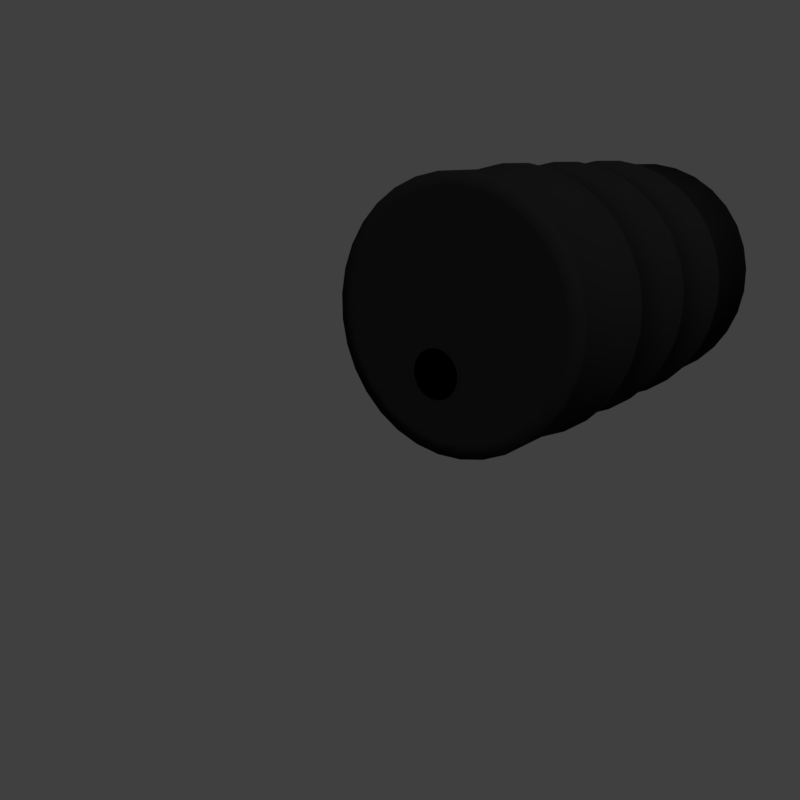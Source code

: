 # Source: Barrel.blend  (saved by Blender 2.79.0; exported with 4.5.12 LTS)
import bpy
from mathutils import Matrix  # noqa: F401  (used for matrix-valued properties, if any)

bpy.ops.wm.read_factory_settings(use_empty=True)
scene = bpy.context.scene
scene.name = 'Scene'

# ---- collections
col_collection_1 = bpy.data.collections.new('Collection 1'); scene.collection.children.link(col_collection_1)

# ---- materials (node trees are filled in below, after node groups)
mat_material_003 = bpy.data.materials.new('Material.003')
mat_material_003.alpha_threshold = 0.0
mat_material_003.use_transparent_shadow = False
mat_material_003.diffuse_color = (0.0, 0.0, 0.0, 1.0)
mat_material_003.roughness = 0.5
mat_material_001 = bpy.data.materials.new('Material.001')
mat_material_001.alpha_threshold = 0.0
mat_material_001.use_transparent_shadow = False
mat_material_001.diffuse_color = (0.01599, 0.01599, 0.01599, 1.0)
mat_material_001.roughness = 0.5
mat_material_002 = bpy.data.materials.new('Material.002')
mat_material_002.alpha_threshold = 0.0
mat_material_002.use_transparent_shadow = False
mat_material_002.diffuse_color = (0.0, 0.0, 0.0, 1.0)
mat_material_002.roughness = 0.5

# ---- material node trees

# ---- world
world_world = bpy.data.worlds.new('World'); scene.world = world_world
world_world.color = (0.05088, 0.05088, 0.05088)
world_world.use_sun_shadow = False
world_world.sun_shadow_jitter_overblur = 0.0
world_world.cycles.sampling_method = 'MANUAL'

# ---- cameras
cam_camera_002 = bpy.data.cameras.new('Camera.002')
cam_camera_002.clip_end = 100.0
cam_camera_002.lens = 35.0
cam_camera_002.sensor_width = 32.0
cam_camera_002.sensor_height = 18.0
cam_camera_002.display_size = 2.0
cam_camera_002.dof.focus_distance = 0.0
cam_camera_002.dof.aperture_fstop = 128.0
cam_camera_002.dof.aperture_blades = 6

# ---- lights
light_sun = bpy.data.lights.new('Sun', 'SUN')
light_sun.transmission_factor = 0.0
light_sun.angle = 0.1993
light_sun.energy = 1.0
light_sun.shadow_buffer_clip_start = 0.5
light_sun.shadow_soft_size = 0.1
light_sun.shadow_cascade_max_distance = 1000.0

# ---- meshes
me_cylinder = bpy.data.meshes.new('Cylinder')
me_cylinder.from_pydata([(1.361, 3.846, 3.655), (-0.5139, 1.596, 3.006), (1.418, 3.752, 3.817), (-0.4572, 1.502, 3.168), (1.501, 3.642, 3.957), (-0.3739, 1.392, 3.307), (1.608, 3.521, 4.068), (-0.2672, 1.271, 3.419), (1.734, 3.393, 4.147), (-0.1411, 1.143, 3.497), (1.874, 3.264, 4.19), (-0.0005311, 1.014, 3.541), (2.024, 3.137, 4.196), (0.1491, 0.8872, 3.547), (2.177, 3.019, 4.165), (0.3022, 0.7688, 3.515), (2.328, 2.913, 4.097), (0.4526, 0.6629, 3.448), (2.47, 2.824, 3.996), (0.5948, 0.5737, 3.346), (2.598, 2.755, 3.865), (0.7232, 0.5045, 3.215), (2.708, 2.708, 3.709), (0.8328, 0.4581, 3.06), (2.795, 2.686, 3.535), (0.9196, 0.4362, 2.885), (2.855, 2.69, 3.348), (0.98, 0.4396, 2.699), (2.887, 2.718, 3.157), (1.012, 0.4683, 2.507), (2.889, 2.771, 2.968), (1.014, 0.521, 2.319), (2.861, 2.846, 2.789), (0.9861, 0.5959, 2.14), (2.804, 2.94, 2.627), (0.9295, 0.69, 1.977), (2.721, 3.05, 2.487), (0.8462, 0.7997, 1.838), (2.614, 3.171, 2.376), (0.7394, 0.9207, 1.726), (2.488, 3.299, 2.297), (0.6134, 1.049, 1.648), (2.348, 3.428, 2.254), (0.4728, 1.178, 1.604), (2.198, 3.555, 2.248), (0.3231, 1.305, 1.598), (2.045, 3.673, 2.279), (0.1701, 1.423, 1.63), (1.895, 3.779, 2.347), (0.01962, 1.529, 1.698), (1.752, 3.868, 2.448), (-0.1225, 1.618, 1.799), (1.624, 3.937, 2.579), (-0.2509, 1.687, 1.93), (1.514, 3.984, 2.735), (-0.3606, 1.734, 2.086), (1.428, 4.006, 2.91), (-0.4473, 1.756, 2.26), (1.367, 4.002, 3.096), (-0.5078, 1.752, 2.446), (1.335, 3.974, 3.287), (-0.5396, 1.724, 2.638), (1.333, 3.921, 3.476), (-0.5417, 1.671, 2.827), (0.8924, 3.283, 3.493), (0.4236, 2.721, 3.33), (-0.04512, 2.158, 3.168), (0.01153, 2.064, 3.33), (0.4803, 2.627, 3.493), (0.949, 3.189, 3.655), (0.09482, 1.955, 3.47), (0.5636, 2.517, 3.632), (1.032, 3.08, 3.795), (0.2016, 1.834, 3.581), (0.6703, 2.396, 3.743), (1.139, 2.959, 3.906), (0.3276, 1.706, 3.66), (0.7964, 2.268, 3.822), (1.265, 2.831, 3.985), (0.4682, 1.576, 3.703), (0.937, 2.139, 3.865), (1.406, 2.701, 4.028), (0.6179, 1.45, 3.709), (1.087, 2.012, 3.871), (1.555, 2.575, 4.034), (0.7709, 1.331, 3.678), (1.24, 1.894, 3.84), (1.708, 2.456, 4.002), (0.9214, 1.225, 3.61), (1.39, 1.788, 3.772), (1.859, 2.35, 3.935), (1.064, 1.136, 3.509), (1.532, 1.699, 3.671), (2.001, 2.261, 3.833), (1.192, 1.067, 3.378), (1.661, 1.63, 3.54), (2.129, 2.192, 3.702), (1.302, 1.021, 3.222), (1.77, 1.583, 3.384), (2.239, 2.146, 3.547), (1.388, 0.9987, 3.047), (1.857, 1.561, 3.21), (2.326, 2.124, 3.372), (1.449, 1.002, 2.861), (1.918, 1.565, 3.023), (2.386, 2.127, 3.186), (1.481, 1.031, 2.67), (1.949, 1.593, 2.832), (2.418, 2.156, 2.995), (1.483, 1.084, 2.481), (1.951, 1.646, 2.643), (2.42, 2.209, 2.806), (1.455, 1.158, 2.302), (1.924, 1.721, 2.464), (2.392, 2.283, 2.627), (1.398, 1.252, 2.14), (1.867, 1.815, 2.302), (2.336, 2.377, 2.464), (1.315, 1.362, 2.0), (1.784, 1.925, 2.162), (2.252, 2.487, 2.325), (1.208, 1.483, 1.889), (1.677, 2.046, 2.051), (2.146, 2.608, 2.214), (1.082, 1.611, 1.81), (1.551, 2.174, 1.972), (2.02, 2.736, 2.135), (0.9415, 1.741, 1.767), (1.41, 2.303, 1.929), (1.879, 2.866, 2.092), (0.7919, 1.867, 1.761), (1.261, 2.43, 1.923), (1.729, 2.992, 2.086), (0.6388, 1.986, 1.792), (1.108, 2.548, 1.955), (1.576, 3.111, 2.117), (0.4884, 2.091, 1.86), (0.9571, 2.654, 2.022), (1.426, 3.216, 2.185), (0.3462, 2.181, 1.961), (0.815, 2.743, 2.124), (1.284, 3.306, 2.286), (0.2178, 2.25, 2.092), (0.6866, 2.812, 2.255), (1.155, 3.375, 2.417), (0.1082, 2.296, 2.248), (0.5769, 2.859, 2.41), (1.046, 3.421, 2.573), (0.02145, 2.318, 2.422), (0.4902, 2.881, 2.585), (0.959, 3.443, 2.747), (-0.03901, 2.315, 2.609), (0.4297, 2.877, 2.771), (0.8985, 3.44, 2.934), (-0.07088, 2.286, 2.8), (0.3979, 2.849, 2.963), (0.8666, 3.411, 3.125), (-0.07295, 2.233, 2.989), (0.3958, 2.796, 3.151), (0.8646, 3.358, 3.314), (0.8455, 3.227, 3.476), (0.9022, 3.133, 3.639), (0.9854, 3.023, 3.778), (1.092, 2.902, 3.89), (1.218, 2.775, 3.968), (1.359, 2.645, 4.012), (1.509, 2.518, 4.018), (1.662, 2.4, 3.986), (1.812, 2.294, 3.918), (1.954, 2.205, 3.817), (2.083, 2.136, 3.686), (2.192, 2.089, 3.53), (2.279, 2.067, 3.356), (2.339, 2.071, 3.17), (2.371, 2.1, 2.978), (2.373, 2.152, 2.789), (2.346, 2.227, 2.61), (2.289, 2.321, 2.448), (2.206, 2.431, 2.309), (2.099, 2.552, 2.197), (1.973, 2.68, 2.119), (1.832, 2.809, 2.075), (1.682, 2.936, 2.069), (1.529, 3.054, 2.101), (1.379, 3.16, 2.168), (1.237, 3.249, 2.27), (1.108, 3.319, 2.401), (0.9988, 3.365, 2.557), (0.9121, 3.387, 2.731), (0.8516, 3.383, 2.917), (0.8197, 3.355, 3.109), (0.8177, 3.302, 3.297), (0.3768, 2.665, 3.314), (0.4334, 2.571, 3.476), (0.5167, 2.461, 3.616), (0.6234, 2.34, 3.727), (0.7495, 2.212, 3.806), (0.8901, 2.082, 3.849), (1.04, 1.956, 3.855), (1.193, 1.838, 3.824), (1.343, 1.732, 3.756), (1.485, 1.642, 3.655), (1.614, 1.573, 3.524), (1.723, 1.527, 3.368), (1.81, 1.505, 3.194), (1.871, 1.508, 3.007), (1.903, 1.537, 2.816), (1.905, 1.59, 2.627), (1.877, 1.665, 2.448), (1.82, 1.759, 2.286), (1.737, 1.868, 2.146), (1.63, 1.989, 2.035), (1.504, 2.117, 1.956), (1.363, 2.247, 1.913), (1.214, 2.373, 1.907), (1.061, 2.492, 1.938), (0.9102, 2.598, 2.006), (0.7681, 2.687, 2.107), (0.6397, 2.756, 2.238), (0.5301, 2.802, 2.394), (0.4433, 2.824, 2.569), (0.3829, 2.821, 2.755), (0.351, 2.792, 2.946), (0.3489, 2.74, 3.135), (-0.092, 2.102, 3.152), (-0.03535, 2.008, 3.314), (0.04795, 1.898, 3.454), (0.1547, 1.777, 3.565), (0.2808, 1.65, 3.644), (0.4213, 1.52, 3.687), (0.571, 1.393, 3.693), (0.724, 1.275, 3.661), (0.8745, 1.169, 3.594), (1.017, 1.08, 3.492), (1.145, 1.011, 3.361), (1.255, 0.9643, 3.206), (1.341, 0.9424, 3.031), (1.402, 0.9458, 2.845), (1.434, 0.9745, 2.654), (1.436, 1.027, 2.465), (1.408, 1.102, 2.286), (1.351, 1.196, 2.123), (1.268, 1.306, 1.984), (1.161, 1.427, 1.873), (1.035, 1.555, 1.794), (0.8947, 1.684, 1.751), (0.745, 1.811, 1.745), (0.592, 1.929, 1.776), (0.4415, 2.035, 1.844), (0.2993, 2.124, 1.945), (0.171, 2.194, 2.076), (0.06131, 2.24, 2.232), (-0.02542, 2.262, 2.406), (-0.08588, 2.258, 2.593), (-0.1178, 2.23, 2.784), (-0.1198, 2.177, 2.973), (-0.5764, 1.521, 2.984), (-0.5197, 1.427, 3.146), (-0.4364, 1.317, 3.286), (-0.3297, 1.196, 3.397), (-0.2036, 1.068, 3.476), (-0.06303, 0.9387, 3.519), (0.08664, 0.8122, 3.525), (0.2397, 0.6938, 3.494), (0.3901, 0.5879, 3.426), (0.5323, 0.4987, 3.325), (0.6607, 0.4295, 3.194), (0.7703, 0.3831, 3.038), (0.8571, 0.3612, 2.863), (0.9175, 0.3646, 2.677), (0.9494, 0.3933, 2.486), (0.9515, 0.446, 2.297), (0.9236, 0.5209, 2.118), (0.867, 0.615, 1.956), (0.7837, 0.7247, 1.816), (0.6769, 0.8457, 1.705), (0.5509, 0.9735, 1.626), (0.4103, 1.103, 1.583), (0.2606, 1.23, 1.577), (0.1076, 1.348, 1.608), (-0.04288, 1.454, 1.676), (-0.185, 1.543, 1.777), (-0.3134, 1.612, 1.908), (-0.4231, 1.659, 2.064), (-0.5098, 1.681, 2.238), (-0.5703, 1.677, 2.425), (-0.6021, 1.649, 2.616), (-0.6042, 1.596, 2.805), (-0.04726, 2.041, 3.342), (-0.02939, 2.062, 3.348), (0.03921, 1.927, 3.487), (0.05708, 1.949, 3.493), (0.15, 1.801, 3.602), (0.1679, 1.823, 3.608), (0.2809, 1.669, 3.684), (0.2988, 1.69, 3.69), (0.4268, 1.534, 3.729), (0.4447, 1.556, 3.735), (0.5822, 1.403, 3.735), (0.6001, 1.424, 3.741), (0.741, 1.28, 3.702), (0.7589, 1.301, 3.709), (0.8973, 1.17, 3.632), (0.9151, 1.191, 3.638), (1.045, 1.077, 3.527), (1.063, 1.099, 3.533), (1.178, 1.006, 3.391), (1.196, 1.027, 3.397), (1.292, 0.9574, 3.229), (1.31, 0.9789, 3.235), (1.382, 0.9347, 3.048), (1.4, 0.9561, 3.054), (1.445, 0.9382, 2.855), (1.463, 0.9597, 2.861), (1.478, 0.968, 2.656), (1.496, 0.9894, 2.662), (1.48, 1.023, 2.46), (1.498, 1.044, 2.466), (1.451, 1.101, 2.274), (1.469, 1.122, 2.28), (1.392, 1.198, 2.106), (1.41, 1.22, 2.112), (1.306, 1.312, 1.961), (1.324, 1.333, 1.967), (1.195, 1.438, 1.845), (1.213, 1.459, 1.852), (1.064, 1.57, 1.764), (1.082, 1.592, 1.77), (0.9182, 1.705, 1.719), (0.9361, 1.726, 1.725), (0.7628, 1.836, 1.713), (0.7807, 1.858, 1.719), (0.604, 1.959, 1.745), (0.6218, 1.981, 1.751), (0.4477, 2.069, 1.815), (0.4656, 2.091, 1.822), (0.3002, 2.162, 1.921), (0.318, 2.183, 1.927), (0.1669, 2.233, 2.057), (0.1848, 2.255, 2.063), (0.05308, 2.282, 2.218), (0.07095, 2.303, 2.224), (-0.03696, 2.304, 2.399), (-0.01908, 2.326, 2.405), (-0.09972, 2.301, 2.593), (-0.08185, 2.322, 2.599), (-0.1328, 2.271, 2.791), (-0.1149, 2.293, 2.798), (-0.135, 2.216, 2.987), (-0.1171, 2.238, 2.994), (-0.0882, 2.16, 3.179), (-0.1061, 2.139, 3.173), (0.4215, 2.603, 3.504), (0.4394, 2.625, 3.51), (0.508, 2.49, 3.649), (0.5258, 2.511, 3.655), (0.6188, 2.364, 3.765), (0.6366, 2.385, 3.771), (0.7496, 2.231, 3.846), (0.7675, 2.253, 3.852), (0.8956, 2.097, 3.891), (0.9135, 2.118, 3.897), (1.051, 1.965, 3.897), (1.069, 1.987, 3.904), (1.21, 1.842, 3.865), (1.228, 1.864, 3.871), (1.366, 1.733, 3.794), (1.384, 1.754, 3.801), (1.514, 1.64, 3.689), (1.531, 1.661, 3.696), (1.647, 1.568, 3.553), (1.665, 1.59, 3.559), (1.761, 1.52, 3.392), (1.779, 1.541, 3.398), (1.851, 1.497, 3.211), (1.869, 1.519, 3.217), (1.913, 1.501, 3.017), (1.931, 1.522, 3.023), (1.947, 1.53, 2.818), (1.964, 1.552, 2.825), (1.949, 1.585, 2.622), (1.967, 1.607, 2.629), (1.92, 1.663, 2.437), (1.938, 1.684, 2.443), (1.861, 1.761, 2.268), (1.879, 1.782, 2.274), (1.775, 1.875, 2.123), (1.792, 1.896, 2.129), (1.664, 2.0, 2.008), (1.682, 2.022, 2.014), (1.533, 2.133, 1.926), (1.551, 2.154, 1.932), (1.387, 2.267, 1.881), (1.405, 2.289, 1.887), (1.232, 2.399, 1.875), (1.249, 2.42, 1.881), (1.073, 2.522, 1.908), (1.091, 2.543, 1.914), (0.9165, 2.632, 1.978), (0.9344, 2.653, 1.984), (0.7689, 2.724, 2.083), (0.7868, 2.746, 2.089), (0.6357, 2.796, 2.219), (0.6535, 2.817, 2.225), (0.5218, 2.844, 2.381), (0.5397, 2.866, 2.387), (0.4318, 2.867, 2.562), (0.4497, 2.888, 2.568), (0.369, 2.863, 2.755), (0.3869, 2.885, 2.761), (0.3359, 2.834, 2.954), (0.3538, 2.855, 2.96), (0.3338, 2.779, 3.15), (0.3517, 2.8, 3.156), (0.3806, 2.723, 3.342), (0.3627, 2.701, 3.336), (0.8902, 3.166, 3.667), (0.9081, 3.187, 3.673), (0.9767, 3.052, 3.811), (0.9946, 3.074, 3.818), (1.088, 2.926, 3.927), (1.105, 2.948, 3.933), (1.218, 2.794, 4.009), (1.236, 2.815, 4.015), (1.364, 2.659, 4.053), (1.382, 2.681, 4.06), (1.52, 2.528, 4.06), (1.538, 2.549, 4.066), (1.679, 2.405, 4.027), (1.696, 2.426, 4.033), (1.835, 2.295, 3.957), (1.853, 2.316, 3.963), (1.982, 2.202, 3.852), (2.0, 2.224, 3.858), (2.116, 2.131, 3.716), (2.133, 2.152, 3.722), (2.229, 2.082, 3.554), (2.247, 2.104, 3.56), (2.319, 2.06, 3.373), (2.337, 2.081, 3.379), (2.382, 2.063, 3.179), (2.4, 2.085, 3.186), (2.415, 2.093, 2.981), (2.433, 2.114, 2.987), (2.417, 2.148, 2.785), (2.435, 2.169, 2.791), (2.389, 2.226, 2.599), (2.406, 2.247, 2.605), (2.33, 2.323, 2.43), (2.348, 2.345, 2.437), (2.243, 2.437, 2.286), (2.261, 2.458, 2.292), (2.132, 2.563, 2.17), (2.15, 2.584, 2.176), (2.002, 2.695, 2.088), (2.019, 2.717, 2.095), (1.856, 2.83, 2.044), (1.874, 2.851, 2.05), (1.7, 2.961, 2.037), (1.718, 2.983, 2.043), (1.541, 3.084, 2.07), (1.559, 3.106, 2.076), (1.385, 3.194, 2.14), (1.403, 3.216, 2.146), (1.238, 3.287, 2.245), (1.256, 3.308, 2.252), (1.104, 3.358, 2.381), (1.122, 3.38, 2.388), (0.9906, 3.407, 2.543), (1.008, 3.428, 2.549), (0.9005, 3.429, 2.724), (0.9184, 3.451, 2.73), (0.8378, 3.426, 2.918), (0.8556, 3.447, 2.924), (0.8047, 3.396, 3.116), (0.8226, 3.418, 3.122), (0.8025, 3.341, 3.312), (0.8204, 3.363, 3.318), (0.8493, 3.285, 3.504), (0.8314, 3.264, 3.498), (-0.4504, 1.386, 3.087), (-0.5014, 1.471, 2.941), (-0.3754, 1.288, 3.212), (-0.2794, 1.179, 3.312), (-0.1659, 1.064, 3.383), (-0.03937, 0.9469, 3.422), (0.09534, 0.8331, 3.428), (0.2331, 0.7265, 3.399), (0.3685, 0.6312, 3.338), (0.4964, 0.5509, 3.247), (0.612, 0.4886, 3.129), (0.7107, 0.4469, 2.989), (0.7887, 0.4271, 2.832), (0.8431, 0.4302, 2.664), (0.8718, 0.456, 2.492), (0.8737, 0.5035, 2.322), (0.8486, 0.5709, 2.161), (0.7976, 0.6556, 2.015), (0.7227, 0.7543, 1.89), (0.6266, 0.8633, 1.789), (0.5131, 0.9783, 1.719), (0.3866, 1.095, 1.68), (0.2519, 1.209, 1.674), (0.1142, 1.315, 1.703), (-0.02123, 1.411, 1.763), (-0.1492, 1.491, 1.855), (-0.2647, 1.553, 1.973), (-0.3634, 1.595, 2.113), (-0.4415, 1.615, 2.27), (-0.4959, 1.612, 2.437), (-0.5246, 1.586, 2.61), (-0.5264, 1.538, 2.78), (-0.04849, 1.28, 2.295), (-0.0592, 1.298, 2.265), (-0.03275, 1.259, 2.322), (-0.01258, 1.236, 2.343), (0.01125, 1.212, 2.358), (0.03782, 1.188, 2.366), (0.06611, 1.164, 2.367), (0.09503, 1.141, 2.361), (0.1235, 1.121, 2.348), (0.1503, 1.104, 2.329), (0.1746, 1.091, 2.304), (0.1953, 1.083, 2.275), (0.2117, 1.078, 2.242), (0.2231, 1.079, 2.207), (0.2292, 1.084, 2.171), (0.2296, 1.094, 2.135), (0.2243, 1.109, 2.101), (0.2136, 1.126, 2.07), (0.1979, 1.147, 2.044), (0.1777, 1.17, 2.023), (0.1538, 1.194, 2.008), (0.1273, 1.219, 2.0), (0.09899, 1.243, 1.999), (0.07007, 1.265, 2.005), (0.04163, 1.285, 2.017), (0.01476, 1.302, 2.037), (-0.009499, 1.315, 2.061), (-0.03022, 1.324, 2.091), (-0.04662, 1.328, 2.124), (-0.05804, 1.327, 2.159), (-0.06407, 1.322, 2.195), (-0.06446, 1.312, 2.231)], [], [(224, 1, 3, 225), (225, 3, 5, 226), (226, 5, 7, 227), (227, 7, 9, 228), (228, 9, 11, 229), (229, 11, 13, 230), (230, 13, 15, 231), (231, 15, 17, 232), (232, 17, 19, 233), (233, 19, 21, 234), (234, 21, 23, 235), (235, 23, 25, 236), (236, 25, 27, 237), (237, 27, 29, 238), (238, 29, 31, 239), (239, 31, 33, 240), (240, 33, 35, 241), (241, 35, 37, 242), (242, 37, 39, 243), (243, 39, 41, 244), (244, 41, 43, 245), (245, 43, 45, 246), (246, 45, 47, 247), (247, 47, 49, 248), (248, 49, 51, 249), (249, 51, 53, 250), (250, 53, 55, 251), (251, 55, 57, 252), (252, 57, 59, 253), (253, 59, 61, 254), (11, 9, 260, 261), (254, 61, 63, 255), (255, 63, 1, 224), (0, 2, 4, 6, 8, 10, 12, 14, 16, 18, 20, 22, 24, 26, 28, 30, 32, 34, 36, 38, 40, 42, 44, 46, 48, 50, 52, 54, 56, 58, 60, 62), (62, 159, 64, 0), (191, 158, 65, 160), (223, 157, 66, 192), (60, 156, 159, 62), (190, 155, 158, 191), (222, 154, 157, 223), (58, 153, 156, 60), (189, 152, 155, 190), (221, 151, 154, 222), (56, 150, 153, 58), (188, 149, 152, 189), (220, 148, 151, 221), (54, 147, 150, 56), (187, 146, 149, 188), (219, 145, 148, 220), (52, 144, 147, 54), (186, 143, 146, 187), (218, 142, 145, 219), (50, 141, 144, 52), (185, 140, 143, 186), (217, 139, 142, 218), (48, 138, 141, 50), (184, 137, 140, 185), (216, 136, 139, 217), (46, 135, 138, 48), (183, 134, 137, 184), (215, 133, 136, 216), (44, 132, 135, 46), (182, 131, 134, 183), (214, 130, 133, 215), (42, 129, 132, 44), (181, 128, 131, 182), (213, 127, 130, 214), (40, 126, 129, 42), (180, 125, 128, 181), (212, 124, 127, 213), (38, 123, 126, 40), (179, 122, 125, 180), (211, 121, 124, 212), (36, 120, 123, 38), (178, 119, 122, 179), (210, 118, 121, 211), (34, 117, 120, 36), (177, 116, 119, 178), (209, 115, 118, 210), (32, 114, 117, 34), (176, 113, 116, 177), (208, 112, 115, 209), (30, 111, 114, 32), (175, 110, 113, 176), (207, 109, 112, 208), (28, 108, 111, 30), (174, 107, 110, 175), (206, 106, 109, 207), (26, 105, 108, 28), (173, 104, 107, 174), (205, 103, 106, 206), (24, 102, 105, 26), (172, 101, 104, 173), (204, 100, 103, 205), (22, 99, 102, 24), (171, 98, 101, 172), (203, 97, 100, 204), (20, 96, 99, 22), (170, 95, 98, 171), (202, 94, 97, 203), (18, 93, 96, 20), (169, 92, 95, 170), (201, 91, 94, 202), (16, 90, 93, 18), (168, 89, 92, 169), (200, 88, 91, 201), (14, 87, 90, 16), (167, 86, 89, 168), (199, 85, 88, 200), (12, 84, 87, 14), (166, 83, 86, 167), (198, 82, 85, 199), (10, 81, 84, 12), (165, 80, 83, 166), (197, 79, 82, 198), (8, 78, 81, 10), (164, 77, 80, 165), (196, 76, 79, 197), (6, 75, 78, 8), (163, 74, 77, 164), (195, 73, 76, 196), (4, 72, 75, 6), (162, 71, 74, 163), (194, 70, 73, 195), (2, 69, 72, 4), (161, 68, 71, 162), (193, 67, 70, 194), (0, 64, 69, 2), (160, 65, 68, 161), (192, 66, 67, 193), (163, 164, 422, 420), (64, 159, 477, 478), (189, 190, 474, 472), (84, 81, 425, 427), (162, 163, 420, 418), (188, 189, 472, 470), (111, 108, 443, 445), (161, 162, 418, 416), (138, 135, 461, 463), (187, 188, 470, 468), (160, 161, 416, 479), (186, 187, 468, 466), (87, 84, 427, 429), (185, 186, 466, 464), (114, 111, 445, 447), (141, 138, 463, 465), (184, 185, 464, 462), (183, 184, 462, 460), (90, 87, 429, 431), (182, 183, 460, 458), (117, 114, 447, 449), (144, 141, 465, 467), (181, 182, 458, 456), (180, 181, 456, 454), (93, 90, 431, 433), (179, 180, 454, 452), (120, 117, 449, 451), (147, 144, 467, 469), (178, 179, 452, 450), (69, 64, 478, 417), (177, 178, 450, 448), (96, 93, 433, 435), (211, 212, 390, 388), (65, 158, 413, 414), (210, 211, 388, 386), (83, 80, 361, 363), (110, 107, 379, 381), (209, 210, 386, 384), (137, 134, 397, 399), (208, 209, 384, 382), (207, 208, 382, 380), (86, 83, 363, 365), (113, 110, 381, 383), (206, 207, 380, 378), (140, 137, 399, 401), (205, 206, 378, 376), (204, 205, 376, 374), (89, 86, 365, 367), (116, 113, 383, 385), (203, 204, 374, 372), (143, 140, 401, 403), (202, 203, 372, 370), (92, 89, 367, 369), (201, 202, 370, 368), (119, 116, 385, 387), (200, 201, 368, 366), (146, 143, 403, 405), (199, 200, 366, 364), (68, 65, 414, 353), (198, 199, 364, 362), (95, 92, 369, 371), (122, 119, 387, 389), (197, 198, 362, 360), (223, 192, 415, 412), (115, 112, 319, 321), (255, 224, 351, 348), (142, 139, 337, 339), (229, 230, 298, 296), (230, 231, 300, 298), (91, 88, 303, 305), (231, 232, 302, 300), (118, 115, 321, 323), (145, 142, 339, 341), (232, 233, 304, 302), (67, 66, 350, 289), (233, 234, 306, 304), (94, 91, 305, 307), (234, 235, 308, 306), (121, 118, 323, 325), (148, 145, 341, 343), (235, 236, 310, 308), (70, 67, 289, 291), (236, 237, 312, 310), (97, 94, 307, 309), (237, 238, 314, 312), (124, 121, 325, 327), (151, 148, 343, 345), (238, 239, 316, 314), (73, 70, 291, 293), (239, 240, 318, 316), (100, 97, 309, 311), (240, 241, 320, 318), (127, 124, 327, 329), (241, 242, 322, 320), (154, 151, 345, 347), (76, 73, 293, 295), (279, 278, 502, 503), (29, 27, 269, 270), (3, 1, 256, 257), (47, 45, 278, 279), (1, 63, 287, 256), (21, 19, 265, 266), (39, 37, 274, 275), (57, 55, 283, 284), (13, 11, 261, 262), (31, 29, 270, 271), (49, 47, 279, 280), (5, 3, 257, 258), (23, 21, 266, 267), (41, 39, 275, 276), (59, 57, 284, 285), (15, 13, 262, 263), (33, 31, 271, 272), (51, 49, 280, 281), (7, 5, 258, 259), (25, 23, 267, 268), (43, 41, 276, 277), (61, 59, 285, 286), (17, 15, 263, 264), (35, 33, 272, 273), (53, 51, 281, 282), (9, 7, 259, 260), (27, 25, 268, 269), (45, 43, 277, 278), (63, 61, 286, 287), (19, 17, 264, 265), (37, 35, 273, 274), (55, 53, 282, 283), (349, 348, 351, 350), (347, 346, 348, 349), (345, 344, 346, 347), (343, 342, 344, 345), (341, 340, 342, 343), (339, 338, 340, 341), (337, 336, 338, 339), (335, 334, 336, 337), (333, 332, 334, 335), (331, 330, 332, 333), (329, 328, 330, 331), (327, 326, 328, 329), (325, 324, 326, 327), (323, 322, 324, 325), (321, 320, 322, 323), (319, 318, 320, 321), (317, 316, 318, 319), (315, 314, 316, 317), (313, 312, 314, 315), (311, 310, 312, 313), (309, 308, 310, 311), (307, 306, 308, 309), (305, 304, 306, 307), (303, 302, 304, 305), (301, 300, 302, 303), (299, 298, 300, 301), (297, 296, 298, 299), (295, 294, 296, 297), (293, 292, 294, 295), (291, 290, 292, 293), (289, 288, 290, 291), (350, 351, 288, 289), (228, 229, 296, 294), (254, 255, 348, 346), (88, 85, 301, 303), (227, 228, 294, 292), (253, 254, 346, 344), (226, 227, 292, 290), (139, 136, 335, 337), (252, 253, 344, 342), (112, 109, 317, 319), (225, 226, 290, 288), (251, 252, 342, 340), (85, 82, 299, 301), (224, 225, 288, 351), (250, 251, 340, 338), (136, 133, 333, 335), (249, 250, 338, 336), (109, 106, 315, 317), (248, 249, 336, 334), (82, 79, 297, 299), (66, 157, 349, 350), (247, 248, 334, 332), (133, 130, 331, 333), (246, 247, 332, 330), (106, 103, 313, 315), (245, 246, 330, 328), (79, 76, 295, 297), (157, 154, 347, 349), (244, 245, 328, 326), (130, 127, 329, 331), (243, 244, 326, 324), (103, 100, 311, 313), (242, 243, 324, 322), (414, 415, 352, 353), (353, 352, 354, 355), (355, 354, 356, 357), (357, 356, 358, 359), (359, 358, 360, 361), (361, 360, 362, 363), (363, 362, 364, 365), (365, 364, 366, 367), (367, 366, 368, 369), (369, 368, 370, 371), (371, 370, 372, 373), (373, 372, 374, 375), (375, 374, 376, 377), (377, 376, 378, 379), (379, 378, 380, 381), (381, 380, 382, 383), (383, 382, 384, 385), (385, 384, 386, 387), (387, 386, 388, 389), (389, 388, 390, 391), (391, 390, 392, 393), (393, 392, 394, 395), (395, 394, 396, 397), (397, 396, 398, 399), (399, 398, 400, 401), (401, 400, 402, 403), (403, 402, 404, 405), (405, 404, 406, 407), (407, 406, 408, 409), (409, 408, 410, 411), (411, 410, 412, 413), (413, 412, 415, 414), (134, 131, 395, 397), (212, 213, 392, 390), (107, 104, 377, 379), (213, 214, 394, 392), (80, 77, 359, 361), (158, 155, 411, 413), (214, 215, 396, 394), (131, 128, 393, 395), (215, 216, 398, 396), (104, 101, 375, 377), (216, 217, 400, 398), (77, 74, 357, 359), (155, 152, 409, 411), (217, 218, 402, 400), (128, 125, 391, 393), (218, 219, 404, 402), (101, 98, 373, 375), (192, 193, 352, 415), (219, 220, 406, 404), (74, 71, 355, 357), (193, 194, 354, 352), (152, 149, 407, 409), (220, 221, 408, 406), (194, 195, 356, 354), (125, 122, 389, 391), (221, 222, 410, 408), (98, 95, 371, 373), (195, 196, 358, 356), (222, 223, 412, 410), (71, 68, 353, 355), (196, 197, 360, 358), (149, 146, 405, 407), (478, 479, 416, 417), (417, 416, 418, 419), (419, 418, 420, 421), (421, 420, 422, 423), (423, 422, 424, 425), (425, 424, 426, 427), (427, 426, 428, 429), (429, 428, 430, 431), (431, 430, 432, 433), (433, 432, 434, 435), (435, 434, 436, 437), (437, 436, 438, 439), (439, 438, 440, 441), (441, 440, 442, 443), (443, 442, 444, 445), (445, 444, 446, 447), (447, 446, 448, 449), (449, 448, 450, 451), (451, 450, 452, 453), (453, 452, 454, 455), (455, 454, 456, 457), (457, 456, 458, 459), (459, 458, 460, 461), (461, 460, 462, 463), (463, 462, 464, 465), (465, 464, 466, 467), (467, 466, 468, 469), (469, 468, 470, 471), (471, 470, 472, 473), (473, 472, 474, 475), (475, 474, 476, 477), (477, 476, 479, 478), (190, 191, 476, 474), (135, 132, 459, 461), (164, 165, 424, 422), (108, 105, 441, 443), (191, 160, 479, 476), (165, 166, 426, 424), (81, 78, 423, 425), (166, 167, 428, 426), (159, 156, 475, 477), (132, 129, 457, 459), (167, 168, 430, 428), (105, 102, 439, 441), (168, 169, 432, 430), (78, 75, 421, 423), (156, 153, 473, 475), (169, 170, 434, 432), (129, 126, 455, 457), (170, 171, 436, 434), (102, 99, 437, 439), (171, 172, 438, 436), (75, 72, 419, 421), (153, 150, 471, 473), (172, 173, 440, 438), (126, 123, 453, 455), (173, 174, 442, 440), (99, 96, 435, 437), (174, 175, 444, 442), (72, 69, 417, 419), (150, 147, 469, 471), (175, 176, 446, 444), (123, 120, 451, 453), (176, 177, 448, 446), (497, 496, 528, 529), (266, 265, 489, 490), (280, 279, 503, 504), (267, 266, 490, 491), (281, 280, 504, 505), (268, 267, 491, 492), (282, 281, 505, 506), (269, 268, 492, 493), (283, 282, 506, 507), (270, 269, 493, 494), (257, 256, 481, 480), (284, 283, 507, 508), (271, 270, 494, 495), (258, 257, 480, 482), (285, 284, 508, 509), (272, 271, 495, 496), (259, 258, 482, 483), (286, 285, 509, 510), (273, 272, 496, 497), (260, 259, 483, 484), (287, 286, 510, 511), (274, 273, 497, 498), (261, 260, 484, 485), (256, 287, 511, 481), (275, 274, 498, 499), (262, 261, 485, 486), (276, 275, 499, 500), (263, 262, 486, 487), (277, 276, 500, 501), (264, 263, 487, 488), (278, 277, 501, 502), (265, 264, 488, 489), (512, 513, 543, 542, 541, 540, 539, 538, 537, 536, 535, 534, 533, 532, 531, 530, 529, 528, 527, 526, 525, 524, 523, 522, 521, 520, 519, 518, 517, 516, 515, 514), (484, 483, 515, 516), (511, 510, 542, 543), (498, 497, 529, 530), (485, 484, 516, 517), (481, 511, 543, 513), (499, 498, 530, 531), (486, 485, 517, 518), (500, 499, 531, 532), (487, 486, 518, 519), (501, 500, 532, 533), (488, 487, 519, 520), (502, 501, 533, 534), (489, 488, 520, 521), (503, 502, 534, 535), (490, 489, 521, 522), (504, 503, 535, 536), (491, 490, 522, 523), (505, 504, 536, 537), (492, 491, 523, 524), (506, 505, 537, 538), (493, 492, 524, 525), (507, 506, 538, 539), (494, 493, 525, 526), (480, 481, 513, 512), (508, 507, 539, 540), (495, 494, 526, 527), (482, 480, 512, 514), (509, 508, 540, 541), (496, 495, 527, 528), (483, 482, 514, 515), (510, 509, 541, 542)])
me_cylinder.polygons.foreach_set('use_smooth', [True] * 514)
me_cylinder.polygons.foreach_set('material_index', [0, 0, 0, 0, 0, 0, 0, 0, 0, 0, 0, 0, 0, 0, 0, 0, 0, 0, 0, 0, 0, 0, 0, 0, 0, 0, 0, 0, 0, 0, 0, 0, 0, 0, 0, 0, 0, 0, 0, 0, 0, 0, 0, 0, 0, 0, 0, 0, 0, 0, 0, 0, 0, 0, 0, 0, 0, 0, 0, 0, 0, 0, 0, 0, 0, 0, 0, 0, 0, 0, 0, 0, 0, 0, 0, 0, 0, 0, 0, 0, 0, 0, 0, 0, 0, 0, 0, 0, 0, 0, 0, 0, 0, 0, 0, 0, 0, 0, 0, 0, 0, 0, 0, 0, 0, 0, 0, 0, 0, 0, 0, 0, 0, 0, 0, 0, 0, 0, 0, 0, 0, 0, 0, 0, 0, 0, 0, 0, 0, 0, 0, 0, 0, 0, 0, 0, 0, 0, 0, 0, 0, 0, 0, 0, 0, 0, 0, 0, 0, 0, 0, 0, 0, 0, 0, 0, 0, 0, 0, 0, 0, 0, 0, 0, 0, 0, 0, 0, 0, 0, 0, 0, 0, 0, 0, 0, 0, 0, 0, 0, 0, 0, 0, 0, 0, 0, 0, 0, 0, 0, 0, 0, 0, 0, 0, 0, 0, 0, 0, 0, 0, 0, 0, 0, 0, 0, 0, 0, 0, 0, 0, 0, 0, 0, 0, 0, 0, 0, 0, 0, 0, 0, 0, 0, 0, 0, 0, 0, 0, 0, 0, 0, 0, 0, 0, 0, 0, 0, 0, 0, 0, 0, 0, 0, 0, 0, 0, 0, 0, 0, 0, 0, 0, 0, 0, 0, 0, 0, 0, 0, 0, 0, 0, 0, 0, 0, 0, 0, 0, 0, 0, 0, 0, 0, 0, 0, 0, 0, 0, 0, 0, 0, 0, 0, 0, 0, 0, 0, 0, 0, 0, 0, 0, 0, 0, 0, 0, 0, 0, 0, 0, 0, 0, 0, 0, 0, 0, 0, 0, 0, 0, 0, 0, 0, 0, 0, 0, 0, 0, 0, 0, 0, 0, 0, 0, 0, 0, 0, 0, 0, 0, 0, 0, 0, 0, 0, 0, 0, 0, 0, 0, 0, 0, 0, 0, 0, 0, 0, 0, 0, 0, 0, 0, 0, 0, 0, 0, 0, 0, 0, 0, 0, 0, 0, 0, 0, 0, 0, 0, 0, 0, 0, 0, 0, 0, 0, 0, 0, 0, 0, 0, 0, 0, 0, 0, 0, 0, 0, 0, 0, 0, 0, 0, 0, 0, 0, 0, 0, 0, 0, 0, 0, 0, 0, 0, 0, 0, 0, 0, 0, 0, 0, 0, 0, 0, 0, 0, 0, 0, 0, 0, 0, 0, 0, 0, 0, 0, 0, 0, 0, 0, 0, 0, 0, 0, 0, 0, 0, 0, 0, 0, 0, 0, 0, 0, 0, 0, 0, 0, 0, 0, 0, 0, 0, 0, 0, 0, 0, 0, 0, 0, 0, 0, 0, 0, 0, 0, 0, 0, 0, 0, 0, 0, 0, 0, 0, 0, 0, 0, 0, 0, 0, 1, 0, 0, 0, 0, 0, 0, 0, 0, 0, 0, 0, 0, 0, 0, 0, 0, 0, 0, 0, 0, 0, 0, 0, 0, 0, 0, 0, 0, 0, 0, 0])
me_cylinder.materials.append(mat_material_001)
me_cylinder.materials.append(mat_material_002)
me_cylinder.use_remesh_preserve_volume = False
me_cylinder.use_remesh_preserve_attributes = False
me_cylinder.use_mirror_vertex_groups = False
me_cylinder.update()

# ---- objects
ob_camera = bpy.data.objects.new('Camera', cam_camera_002)
ob_mball_002 = bpy.data.objects.new('Mball.002', None)
ob_mball_001 = bpy.data.objects.new('Mball.001', None)
ob_mball = bpy.data.objects.new('Mball', None)
ob_sun = bpy.data.objects.new('Sun', light_sun)
ob_cylinder = bpy.data.objects.new('Cylinder', me_cylinder)

# ---- transforms, parenting, visibility, modifiers, constraints
ob_camera.location = (-0.1677, -5.0, 2.0)
ob_camera.rotation_euler = (1.571, -0.0, -0.0)
ob_camera.lineart.crease_threshold = 0.0
ob_mball_002.location = (-0.9636, 1.153, 0.3423)
ob_mball_002.empty_image_offset = (0.0, 0.0)
ob_mball_002.lineart.crease_threshold = 0.0
ob_mball_001.location = (-0.9636, 1.153, 0.3423)
ob_mball_001.empty_image_offset = (0.0, 0.0)
ob_mball_001.lineart.crease_threshold = 0.0
ob_mball.location = (-3.768, 1.203, 2.183)
ob_mball.scale = (0.2, 0.2, 0.2)
ob_mball.empty_image_offset = (0.0, 0.0)
ob_mball.lineart.crease_threshold = 0.0
ob_sun.location = (0.0, -9.796, 7.872)
ob_sun.rotation_euler = (0.666, 0.7662, -0.5782)
ob_sun.lineart.crease_threshold = 0.0
ob_cylinder.location = (0.0, 0.0, 0.0)
ob_cylinder.lineart.crease_threshold = 0.0

# ---- collection membership
col_collection_1.objects.link(ob_camera)
col_collection_1.objects.link(ob_mball_002)
col_collection_1.objects.link(ob_mball_001)
col_collection_1.objects.link(ob_mball)
col_collection_1.objects.link(ob_sun)
col_collection_1.objects.link(ob_cylinder)

# ---- scene / render settings (as saved in the file)
scene.camera = ob_camera
scene.frame_start = 1; scene.frame_end = 250; scene.frame_set(1)
scene.render.engine = 'BLENDER_EEVEE_NEXT'
scene.render.resolution_x = 300
scene.render.resolution_y = 300
scene.render.dither_intensity = 0.0
scene.render.film_transparent = True
scene.cycles.use_denoising = False
scene.cycles.samples = 128
scene.cycles.sampling_pattern = 'TABULATED_SOBOL'
scene.cycles.use_adaptive_sampling = False
scene.cycles.use_light_tree = False
scene.cycles.blur_glossy = 0.0
scene.cycles.sample_clamp_indirect = 0.0
scene.view_settings.view_transform = 'Standard'
bpy.context.view_layer.update()
